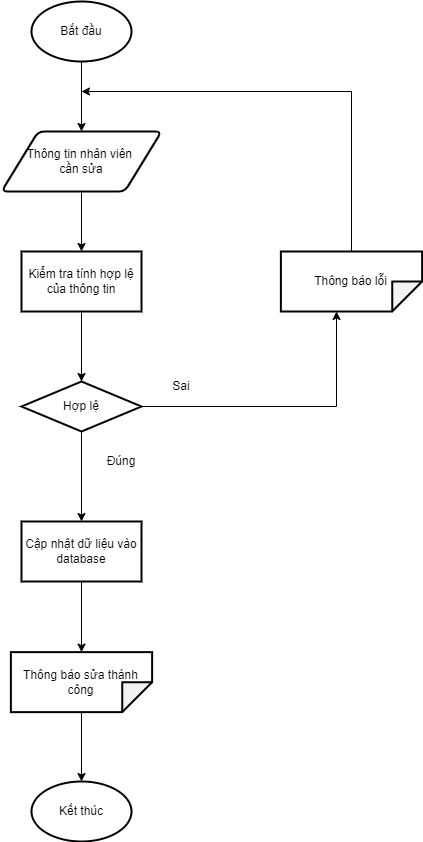

The diagram above was exported from draw.io. Its source (the exported page's mxGraphModel, read from the mxfile embedded in the PNG):
<mxGraphModel dx="868" dy="593" grid="1" gridSize="10" guides="1" tooltips="1" connect="1" arrows="1" fold="1" page="1" pageScale="1" pageWidth="827" pageHeight="1169" math="0" shadow="0">
  <root>
    <mxCell id="0" />
    <mxCell id="1" parent="0" />
    <mxCell id="Y2De3KtYvB4N7bXRmJEd-1" style="edgeStyle=orthogonalEdgeStyle;rounded=0;orthogonalLoop=1;jettySize=auto;html=1;entryX=0.5;entryY=0;entryDx=0;entryDy=0;" parent="1" source="Y2De3KtYvB4N7bXRmJEd-2" target="Y2De3KtYvB4N7bXRmJEd-5" edge="1">
      <mxGeometry relative="1" as="geometry" />
    </mxCell>
    <mxCell id="Y2De3KtYvB4N7bXRmJEd-2" value="Bắt đầu" style="strokeWidth=2;html=1;shape=mxgraph.flowchart.start_1;whiteSpace=wrap;" parent="1" vertex="1">
      <mxGeometry x="370" y="140" width="100" height="60" as="geometry" />
    </mxCell>
    <mxCell id="Y2De3KtYvB4N7bXRmJEd-3" value="Kết thúc" style="strokeWidth=2;html=1;shape=mxgraph.flowchart.start_1;whiteSpace=wrap;" parent="1" vertex="1">
      <mxGeometry x="370" y="920" width="100" height="60" as="geometry" />
    </mxCell>
    <mxCell id="Y2De3KtYvB4N7bXRmJEd-4" style="edgeStyle=orthogonalEdgeStyle;rounded=0;orthogonalLoop=1;jettySize=auto;html=1;entryX=0.5;entryY=0;entryDx=0;entryDy=0;" parent="1" source="Y2De3KtYvB4N7bXRmJEd-5" target="Y2De3KtYvB4N7bXRmJEd-7" edge="1">
      <mxGeometry relative="1" as="geometry" />
    </mxCell>
    <mxCell id="Y2De3KtYvB4N7bXRmJEd-5" value="Thông tin nhân viên&amp;nbsp;&lt;br&gt;cần sửa" style="shape=parallelogram;html=1;strokeWidth=2;perimeter=parallelogramPerimeter;whiteSpace=wrap;rounded=1;arcSize=12;size=0.23;align=center;" parent="1" vertex="1">
      <mxGeometry x="340" y="270" width="160" height="60" as="geometry" />
    </mxCell>
    <mxCell id="Y2De3KtYvB4N7bXRmJEd-6" style="edgeStyle=orthogonalEdgeStyle;rounded=0;orthogonalLoop=1;jettySize=auto;html=1;entryX=0.5;entryY=0;entryDx=0;entryDy=0;" parent="1" source="Y2De3KtYvB4N7bXRmJEd-7" target="Y2De3KtYvB4N7bXRmJEd-10" edge="1">
      <mxGeometry relative="1" as="geometry" />
    </mxCell>
    <mxCell id="Y2De3KtYvB4N7bXRmJEd-7" value="Kiểm tra tính hợp lệ của thông tin" style="rounded=0;whiteSpace=wrap;html=1;strokeWidth=2;" parent="1" vertex="1">
      <mxGeometry x="360" y="390" width="120" height="60" as="geometry" />
    </mxCell>
    <mxCell id="Y2De3KtYvB4N7bXRmJEd-8" style="edgeStyle=orthogonalEdgeStyle;rounded=0;orthogonalLoop=1;jettySize=auto;html=1;entryX=0;entryY=0;entryDx=60;entryDy=85.625;entryPerimeter=0;" parent="1" source="Y2De3KtYvB4N7bXRmJEd-10" target="Y2De3KtYvB4N7bXRmJEd-12" edge="1">
      <mxGeometry relative="1" as="geometry" />
    </mxCell>
    <mxCell id="Y2De3KtYvB4N7bXRmJEd-9" style="edgeStyle=orthogonalEdgeStyle;rounded=0;orthogonalLoop=1;jettySize=auto;html=1;startArrow=none;" parent="1" source="XVlWlEf3KPVopaexffU7-1" target="Y2De3KtYvB4N7bXRmJEd-16" edge="1">
      <mxGeometry relative="1" as="geometry" />
    </mxCell>
    <mxCell id="XVlWlEf3KPVopaexffU7-3" style="edgeStyle=orthogonalEdgeStyle;rounded=0;orthogonalLoop=1;jettySize=auto;html=1;" edge="1" parent="1" source="Y2De3KtYvB4N7bXRmJEd-10" target="XVlWlEf3KPVopaexffU7-1">
      <mxGeometry relative="1" as="geometry" />
    </mxCell>
    <mxCell id="Y2De3KtYvB4N7bXRmJEd-10" value="Hợp lệ" style="rhombus;whiteSpace=wrap;html=1;strokeWidth=2;" parent="1" vertex="1">
      <mxGeometry x="360" y="520" width="120" height="50" as="geometry" />
    </mxCell>
    <mxCell id="Y2De3KtYvB4N7bXRmJEd-11" style="edgeStyle=orthogonalEdgeStyle;rounded=0;orthogonalLoop=1;jettySize=auto;html=1;" parent="1" source="Y2De3KtYvB4N7bXRmJEd-12" edge="1">
      <mxGeometry relative="1" as="geometry">
        <mxPoint x="420" y="230" as="targetPoint" />
        <Array as="points">
          <mxPoint x="690" y="230" />
        </Array>
      </mxGeometry>
    </mxCell>
    <mxCell id="Y2De3KtYvB4N7bXRmJEd-12" value="Thông báo lỗi" style="shape=note;whiteSpace=wrap;html=1;backgroundOutline=1;darkOpacity=0.05;strokeWidth=2;rotation=90;spacing=2;labelBorderColor=none;fontColor=default;verticalAlign=middle;horizontal=0;" parent="1" vertex="1">
      <mxGeometry x="660" y="349.37" width="60" height="141.25" as="geometry" />
    </mxCell>
    <mxCell id="Y2De3KtYvB4N7bXRmJEd-13" value="Đúng" style="text;html=1;strokeColor=none;fillColor=none;align=center;verticalAlign=middle;whiteSpace=wrap;rounded=0;" parent="1" vertex="1">
      <mxGeometry x="430" y="585" width="60" height="30" as="geometry" />
    </mxCell>
    <mxCell id="Y2De3KtYvB4N7bXRmJEd-14" value="Sai" style="text;html=1;strokeColor=none;fillColor=none;align=center;verticalAlign=middle;whiteSpace=wrap;rounded=0;" parent="1" vertex="1">
      <mxGeometry x="490" y="510" width="60" height="30" as="geometry" />
    </mxCell>
    <mxCell id="Y2De3KtYvB4N7bXRmJEd-15" style="edgeStyle=orthogonalEdgeStyle;rounded=0;orthogonalLoop=1;jettySize=auto;html=1;" parent="1" source="Y2De3KtYvB4N7bXRmJEd-16" target="Y2De3KtYvB4N7bXRmJEd-3" edge="1">
      <mxGeometry relative="1" as="geometry" />
    </mxCell>
    <mxCell id="Y2De3KtYvB4N7bXRmJEd-16" value="Thông báo sửa thành công" style="shape=note;whiteSpace=wrap;html=1;backgroundOutline=1;darkOpacity=0.05;strokeWidth=2;rotation=90;spacing=2;labelBorderColor=none;fontColor=default;verticalAlign=middle;horizontal=0;" parent="1" vertex="1">
      <mxGeometry x="390" y="750" width="60" height="141.25" as="geometry" />
    </mxCell>
    <mxCell id="XVlWlEf3KPVopaexffU7-1" value="Cập nhật dữ liệu vào database" style="rounded=0;whiteSpace=wrap;html=1;strokeWidth=2;" vertex="1" parent="1">
      <mxGeometry x="360" y="660" width="120" height="60" as="geometry" />
    </mxCell>
  </root>
</mxGraphModel>